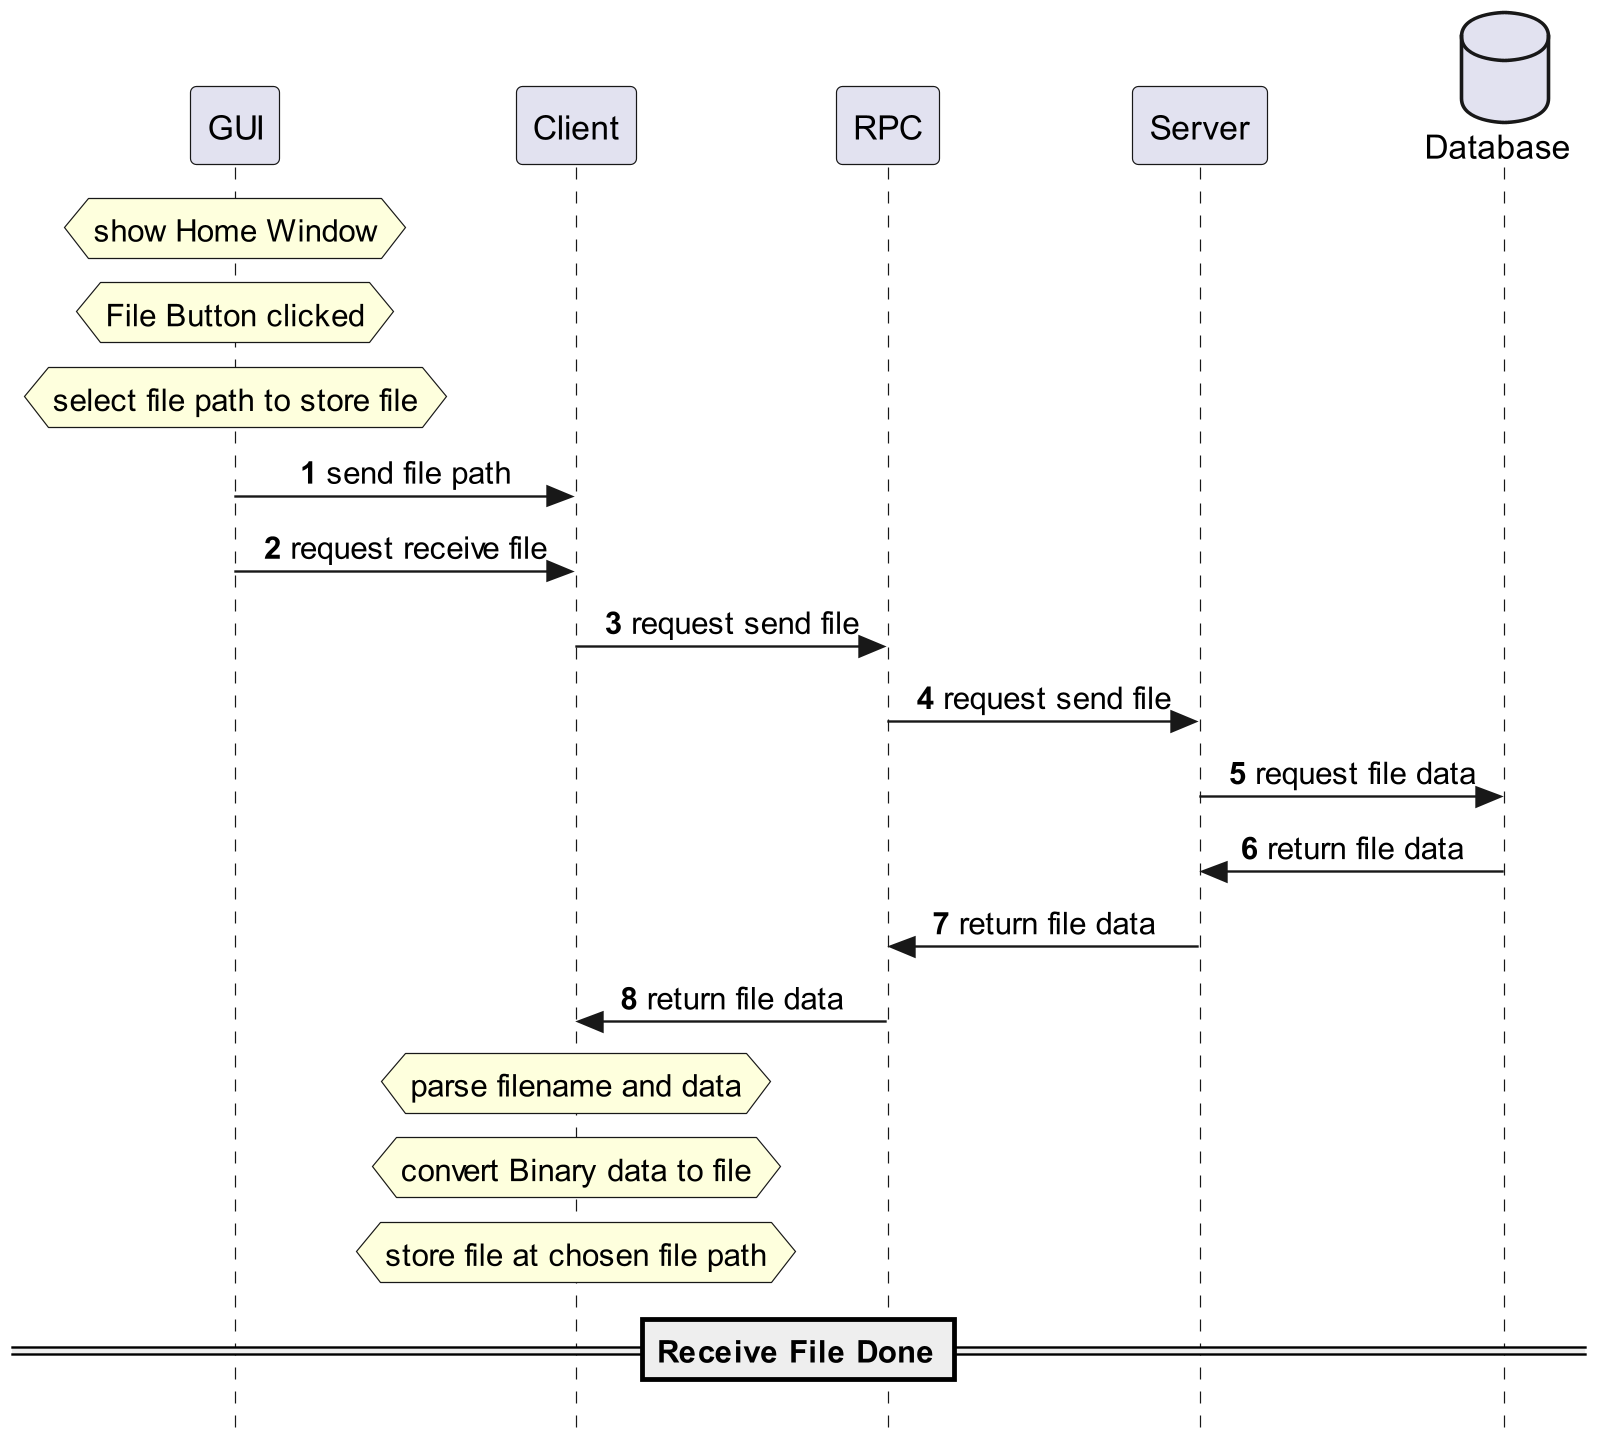

The diagram above was rendered by PlantUML. Its source (embedded in the PNG):
@startuml
'https://plantuml.com/sequence-diagram
skinparam sequenceMessageAlign center
skinparam responseMessageBelowArrow false
skinparam style strictuml
hide unlinked
!pragma teoz true
autonumber

database "Database" as sql order 4
participant "Server" as server order 3
participant "RPC" as rpc order 2
participant "Client" as client order 1
participant "GUI" as gui order 0

hnote over gui: show Home Window
hnote over gui: File Button clicked
hnote over gui: select file path to store file
gui -> client: send file path
gui -> client: request receive file
client -> rpc: request send file
rpc -> server: request send file
server -> sql: request file data
server <- sql: return file data
rpc <- server: return file data
client <- rpc: return file data
hnote over client: parse filename and data
hnote over client: convert Binary data to file
hnote over client: store file at chosen file path
==Receive File Done==

@enduml